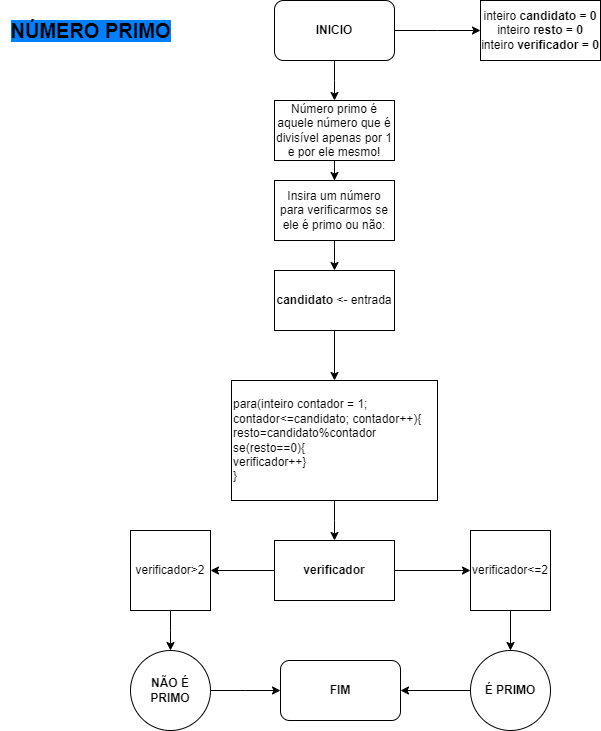

The diagram above was exported from draw.io. Its source (the exported page's mxGraphModel, read from the mxfile embedded in the PNG):
<mxGraphModel dx="880" dy="468" grid="1" gridSize="10" guides="1" tooltips="1" connect="1" arrows="1" fold="1" page="1" pageScale="1" pageWidth="827" pageHeight="1169" math="0" shadow="0">
  <root>
    <mxCell id="0" />
    <mxCell id="1" parent="0" />
    <mxCell id="Sp3fm54vRSG5ZmfMtKE7-2" style="edgeStyle=orthogonalEdgeStyle;rounded=0;orthogonalLoop=1;jettySize=auto;html=1;" edge="1" parent="1" source="Sp3fm54vRSG5ZmfMtKE7-1">
      <mxGeometry relative="1" as="geometry">
        <mxPoint x="414" y="100" as="targetPoint" />
      </mxGeometry>
    </mxCell>
    <mxCell id="Sp3fm54vRSG5ZmfMtKE7-3" style="edgeStyle=orthogonalEdgeStyle;rounded=0;orthogonalLoop=1;jettySize=auto;html=1;" edge="1" parent="1" source="Sp3fm54vRSG5ZmfMtKE7-1">
      <mxGeometry relative="1" as="geometry">
        <mxPoint x="560" y="30" as="targetPoint" />
      </mxGeometry>
    </mxCell>
    <mxCell id="Sp3fm54vRSG5ZmfMtKE7-1" value="&lt;b&gt;INICIO&lt;/b&gt;" style="rounded=1;whiteSpace=wrap;html=1;" vertex="1" parent="1">
      <mxGeometry x="354" width="120" height="60" as="geometry" />
    </mxCell>
    <mxCell id="Sp3fm54vRSG5ZmfMtKE7-4" value="inteiro &lt;b&gt;candidato = 0&lt;/b&gt;&lt;div&gt;inteiro &lt;b&gt;resto = 0&lt;/b&gt;&lt;/div&gt;&lt;div&gt;inteiro &lt;b&gt;verificador = 0&lt;/b&gt;&lt;/div&gt;" style="rounded=0;whiteSpace=wrap;html=1;" vertex="1" parent="1">
      <mxGeometry x="560" width="120" height="60" as="geometry" />
    </mxCell>
    <mxCell id="Sp3fm54vRSG5ZmfMtKE7-7" style="edgeStyle=orthogonalEdgeStyle;rounded=0;orthogonalLoop=1;jettySize=auto;html=1;" edge="1" parent="1" source="Sp3fm54vRSG5ZmfMtKE7-5">
      <mxGeometry relative="1" as="geometry">
        <mxPoint x="414" y="270" as="targetPoint" />
      </mxGeometry>
    </mxCell>
    <mxCell id="Sp3fm54vRSG5ZmfMtKE7-5" value="Insira um número para verificarmos se ele é primo ou não:" style="rounded=0;whiteSpace=wrap;html=1;" vertex="1" parent="1">
      <mxGeometry x="354" y="180" width="120" height="60" as="geometry" />
    </mxCell>
    <mxCell id="Sp3fm54vRSG5ZmfMtKE7-6" value="&lt;font style=&quot;font-size: 20px;&quot;&gt;&lt;b style=&quot;background-color: rgb(0, 127, 255);&quot;&gt;NÚMERO PRIMO&lt;/b&gt;&lt;/font&gt;" style="text;html=1;align=center;verticalAlign=middle;resizable=0;points=[];autosize=1;strokeColor=none;fillColor=none;" vertex="1" parent="1">
      <mxGeometry x="80" y="10" width="180" height="40" as="geometry" />
    </mxCell>
    <mxCell id="Sp3fm54vRSG5ZmfMtKE7-12" style="edgeStyle=orthogonalEdgeStyle;rounded=0;orthogonalLoop=1;jettySize=auto;html=1;entryX=0.5;entryY=0;entryDx=0;entryDy=0;" edge="1" parent="1" source="Sp3fm54vRSG5ZmfMtKE7-8" target="Sp3fm54vRSG5ZmfMtKE7-11">
      <mxGeometry relative="1" as="geometry" />
    </mxCell>
    <mxCell id="Sp3fm54vRSG5ZmfMtKE7-8" value="&lt;b&gt;candidato &lt;/b&gt;&amp;lt;- entrada" style="rounded=0;whiteSpace=wrap;html=1;" vertex="1" parent="1">
      <mxGeometry x="354" y="270" width="120" height="60" as="geometry" />
    </mxCell>
    <mxCell id="Sp3fm54vRSG5ZmfMtKE7-10" style="edgeStyle=orthogonalEdgeStyle;rounded=0;orthogonalLoop=1;jettySize=auto;html=1;entryX=0.5;entryY=0;entryDx=0;entryDy=0;" edge="1" parent="1" source="Sp3fm54vRSG5ZmfMtKE7-9" target="Sp3fm54vRSG5ZmfMtKE7-5">
      <mxGeometry relative="1" as="geometry" />
    </mxCell>
    <mxCell id="Sp3fm54vRSG5ZmfMtKE7-9" value="Número primo é aquele número que é divisível apenas por 1 e por ele mesmo!" style="rounded=0;whiteSpace=wrap;html=1;" vertex="1" parent="1">
      <mxGeometry x="354" y="100" width="120" height="60" as="geometry" />
    </mxCell>
    <mxCell id="Sp3fm54vRSG5ZmfMtKE7-13" style="edgeStyle=orthogonalEdgeStyle;rounded=0;orthogonalLoop=1;jettySize=auto;html=1;" edge="1" parent="1" source="Sp3fm54vRSG5ZmfMtKE7-11">
      <mxGeometry relative="1" as="geometry">
        <mxPoint x="414" y="540" as="targetPoint" />
      </mxGeometry>
    </mxCell>
    <mxCell id="Sp3fm54vRSG5ZmfMtKE7-11" value="para(inteiro contador = 1; contador&amp;lt;=candidato; contador++){&lt;div&gt;resto=candidato%contador&lt;/div&gt;&lt;div&gt;se(resto==0){&lt;/div&gt;&lt;div&gt;verificador++}&lt;/div&gt;&lt;div&gt;}&lt;/div&gt;" style="rounded=0;whiteSpace=wrap;html=1;align=left;" vertex="1" parent="1">
      <mxGeometry x="311" y="380" width="206" height="120" as="geometry" />
    </mxCell>
    <mxCell id="Sp3fm54vRSG5ZmfMtKE7-15" style="edgeStyle=orthogonalEdgeStyle;rounded=0;orthogonalLoop=1;jettySize=auto;html=1;" edge="1" parent="1" source="Sp3fm54vRSG5ZmfMtKE7-14">
      <mxGeometry relative="1" as="geometry">
        <mxPoint x="290" y="570" as="targetPoint" />
      </mxGeometry>
    </mxCell>
    <mxCell id="Sp3fm54vRSG5ZmfMtKE7-17" style="edgeStyle=orthogonalEdgeStyle;rounded=0;orthogonalLoop=1;jettySize=auto;html=1;" edge="1" parent="1" source="Sp3fm54vRSG5ZmfMtKE7-14" target="Sp3fm54vRSG5ZmfMtKE7-18">
      <mxGeometry relative="1" as="geometry">
        <mxPoint x="550" y="570" as="targetPoint" />
      </mxGeometry>
    </mxCell>
    <mxCell id="Sp3fm54vRSG5ZmfMtKE7-14" value="&lt;b&gt;verificador&lt;/b&gt;" style="rounded=0;whiteSpace=wrap;html=1;" vertex="1" parent="1">
      <mxGeometry x="354" y="540" width="120" height="60" as="geometry" />
    </mxCell>
    <mxCell id="Sp3fm54vRSG5ZmfMtKE7-19" style="edgeStyle=orthogonalEdgeStyle;rounded=0;orthogonalLoop=1;jettySize=auto;html=1;" edge="1" parent="1" source="Sp3fm54vRSG5ZmfMtKE7-16">
      <mxGeometry relative="1" as="geometry">
        <mxPoint x="250" y="650" as="targetPoint" />
      </mxGeometry>
    </mxCell>
    <mxCell id="Sp3fm54vRSG5ZmfMtKE7-16" value="verificador&amp;gt;2" style="whiteSpace=wrap;html=1;aspect=fixed;" vertex="1" parent="1">
      <mxGeometry x="210" y="530" width="80" height="80" as="geometry" />
    </mxCell>
    <mxCell id="Sp3fm54vRSG5ZmfMtKE7-20" style="edgeStyle=orthogonalEdgeStyle;rounded=0;orthogonalLoop=1;jettySize=auto;html=1;" edge="1" parent="1" source="Sp3fm54vRSG5ZmfMtKE7-18" target="Sp3fm54vRSG5ZmfMtKE7-21">
      <mxGeometry relative="1" as="geometry">
        <mxPoint x="590" y="650" as="targetPoint" />
      </mxGeometry>
    </mxCell>
    <mxCell id="Sp3fm54vRSG5ZmfMtKE7-18" value="verificador&amp;lt;=2" style="whiteSpace=wrap;html=1;aspect=fixed;" vertex="1" parent="1">
      <mxGeometry x="550" y="530" width="80" height="80" as="geometry" />
    </mxCell>
    <mxCell id="Sp3fm54vRSG5ZmfMtKE7-24" style="edgeStyle=orthogonalEdgeStyle;rounded=0;orthogonalLoop=1;jettySize=auto;html=1;" edge="1" parent="1" source="Sp3fm54vRSG5ZmfMtKE7-21" target="Sp3fm54vRSG5ZmfMtKE7-25">
      <mxGeometry relative="1" as="geometry">
        <mxPoint x="480" y="690" as="targetPoint" />
      </mxGeometry>
    </mxCell>
    <mxCell id="Sp3fm54vRSG5ZmfMtKE7-21" value="&lt;b&gt;É PRIMO&lt;/b&gt;" style="ellipse;whiteSpace=wrap;html=1;aspect=fixed;" vertex="1" parent="1">
      <mxGeometry x="550" y="650" width="80" height="80" as="geometry" />
    </mxCell>
    <mxCell id="Sp3fm54vRSG5ZmfMtKE7-23" style="edgeStyle=orthogonalEdgeStyle;rounded=0;orthogonalLoop=1;jettySize=auto;html=1;" edge="1" parent="1" source="Sp3fm54vRSG5ZmfMtKE7-22">
      <mxGeometry relative="1" as="geometry">
        <mxPoint x="360" y="690" as="targetPoint" />
      </mxGeometry>
    </mxCell>
    <mxCell id="Sp3fm54vRSG5ZmfMtKE7-22" value="&lt;b&gt;NÃO É PRIMO&lt;/b&gt;" style="ellipse;whiteSpace=wrap;html=1;aspect=fixed;" vertex="1" parent="1">
      <mxGeometry x="210" y="650" width="80" height="80" as="geometry" />
    </mxCell>
    <mxCell id="Sp3fm54vRSG5ZmfMtKE7-25" value="&lt;b&gt;FIM&lt;/b&gt;" style="rounded=1;whiteSpace=wrap;html=1;" vertex="1" parent="1">
      <mxGeometry x="360" y="660" width="120" height="60" as="geometry" />
    </mxCell>
  </root>
</mxGraphModel>